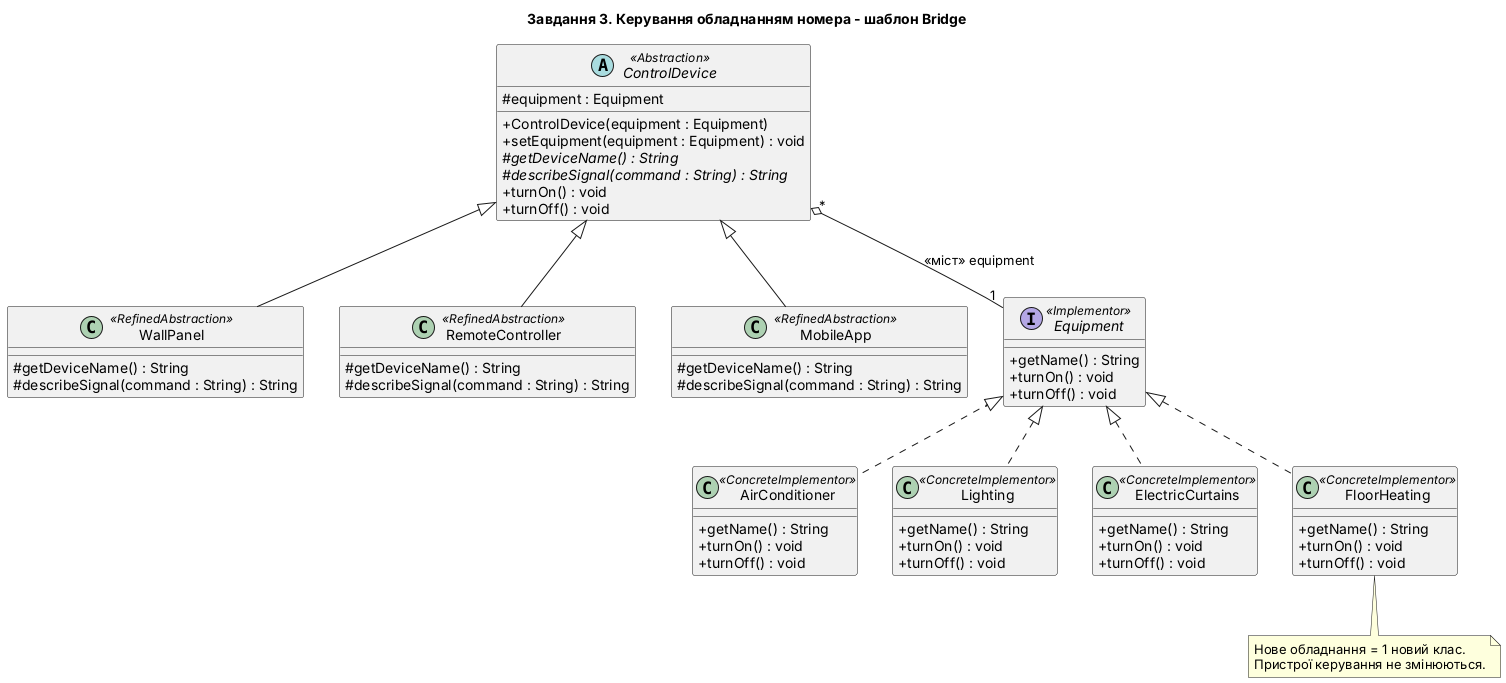

The diagram above was rendered by PlantUML. Its source (embedded in the PNG):
@startuml task3_bridge
title Завдання 3. Керування обладнанням номера - шаблон Bridge
skinparam classAttributeIconSize 0

abstract class ControlDevice <<Abstraction>> {
  # equipment : Equipment
  + ControlDevice(equipment : Equipment)
  + setEquipment(equipment : Equipment) : void
  # {abstract} getDeviceName() : String
  # {abstract} describeSignal(command : String) : String
  + turnOn() : void
  + turnOff() : void
}

class WallPanel <<RefinedAbstraction>> {
  # getDeviceName() : String
  # describeSignal(command : String) : String
}
class RemoteController <<RefinedAbstraction>> {
  # getDeviceName() : String
  # describeSignal(command : String) : String
}
class MobileApp <<RefinedAbstraction>> {
  # getDeviceName() : String
  # describeSignal(command : String) : String
}

interface Equipment <<Implementor>> {
  + getName() : String
  + turnOn() : void
  + turnOff() : void
}

class AirConditioner <<ConcreteImplementor>> {
  + getName() : String
  + turnOn() : void
  + turnOff() : void
}
class Lighting <<ConcreteImplementor>> {
  + getName() : String
  + turnOn() : void
  + turnOff() : void
}
class ElectricCurtains <<ConcreteImplementor>> {
  + getName() : String
  + turnOn() : void
  + turnOff() : void
}
class FloorHeating <<ConcreteImplementor>> {
  + getName() : String
  + turnOn() : void
  + turnOff() : void
}

ControlDevice <|-- WallPanel
ControlDevice <|-- RemoteController
ControlDevice <|-- MobileApp

Equipment <|.. AirConditioner
Equipment <|.. Lighting
Equipment <|.. ElectricCurtains
Equipment <|.. FloorHeating

ControlDevice "*" o-- "1" Equipment : <<міст>> equipment

note bottom of FloorHeating
  Нове обладнання = 1 новий клас.
  Пристрої керування не змінюються.
end note
@enduml